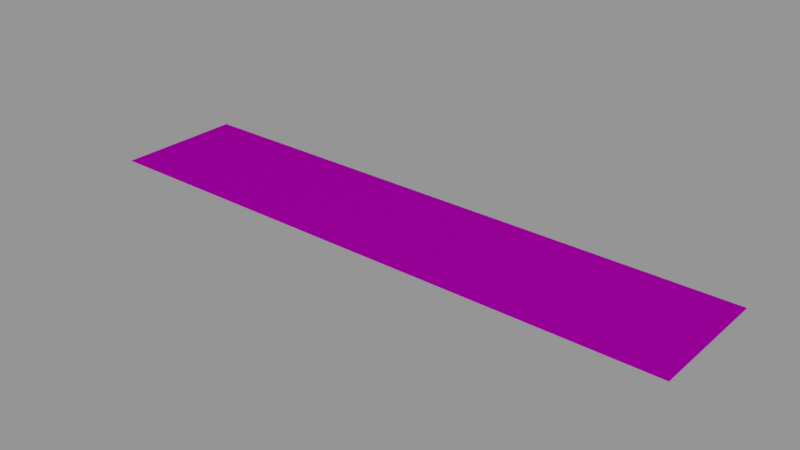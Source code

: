 # Source: info01_38.blend  (saved by Blender 2.79.0; exported with 4.5.12 LTS)
import bpy
from mathutils import Matrix  # noqa: F401  (used for matrix-valued properties, if any)

bpy.ops.wm.read_factory_settings(use_empty=True)
scene = bpy.context.scene
scene.name = 'Scene'

# ---- collections
col_collection_1 = bpy.data.collections.new('Collection 1'); scene.collection.children.link(col_collection_1)

# ---- images (referenced by path relative to the original .blend; pixels are not part of the script)
import os
ASSET_DIR = os.environ.get("B2B_ASSET_DIR", "")  # directory of the original .blend (textures are referenced by path, not embedded)
HERE = os.path.dirname(os.path.abspath(__file__))  # packed textures are extracted next to this script under _unpacked/

def load_image(name, relpath, width, height, colorspace="sRGB"):
    """Load a texture the original file referenced (path relative to the .blend, or extracted next to this script)."""
    p = next((c for c in (os.path.join(HERE, relpath), os.path.join(ASSET_DIR, relpath)) if relpath and os.path.exists(c)), "")
    if p:
        img = bpy.data.images.load(p, check_existing=True)
        img.name = name
    else:  # same state as the original file: an image datablock whose file is absent (Cycles renders it pink)
        img = bpy.data.images.new(name, width, height)
        img.source = "FILE"
        img.filepath = "//" + (relpath or name)
    img.colorspace_settings.name = colorspace
    return img
img_info01_38_no_step_png = load_image('info01_38_no_step.png', 'textures/info01_38_no_step.png', 1024, 1024, 'Linear Rec.709')

# ---- materials (node trees are filled in below, after node groups)
mat_info01_38 = bpy.data.materials.new('info01_38')
mat_info01_38.alpha_threshold = 0.0
mat_info01_38.roughness = 0.5

# ---- node groups
ng_decal_info_group = bpy.data.node_groups.new('Decal Info Group', 'ShaderNodeTree')
_s = ng_decal_info_group.interface.new_socket(name='Shader', in_out='OUTPUT', socket_type='NodeSocketShader')
_s = ng_decal_info_group.interface.new_socket(name='Material Color', in_out='INPUT', socket_type='NodeSocketColor')
_s.default_value = (0.5793, 0.5793, 0.5793, 1.0)
_s = ng_decal_info_group.interface.new_socket(name='Material Roughness', in_out='INPUT', socket_type='NodeSocketFloat')
_s.subtype = 'FACTOR'
_s.default_value = 0.2
_s.min_value = 0.0
_s.max_value = 1.0
_s = ng_decal_info_group.interface.new_socket(name='Invert', in_out='INPUT', socket_type='NodeSocketFloat')
_s.subtype = 'FACTOR'
_s.default_value = 1.0
_s.min_value = 0.0
_s.max_value = 1.0
_s = ng_decal_info_group.interface.new_socket(name='Alpha', in_out='INPUT', socket_type='NodeSocketColor')
_N = ng_decal_info_group.nodes; _L = ng_decal_info_group.links
n0 = _N.new('ShaderNodeBsdfTransparent'); n0.name = 'Transparent BSDF'; n0.location = (247, -354)
n1 = _N.new('ShaderNodeMixShader'); n1.name = 'Mix Shader'; n1.location = (498, -152)
n2 = _N.new('NodeGroupOutput'); n2.name = 'Group Output'; n2.location = (857, -88)
n3 = _N.new('ShaderNodeInvert'); n3.name = 'Invert'; n3.location = (-262, -267)
n4 = _N.new('ShaderNodeBsdfAnisotropic'); n4.name = 'Glossy BSDF'; n4.location = (290, 32)
n4.distribution = 'GGX'
n5 = _N.new('NodeGroupInput'); n5.name = 'Group Input'; n5.location = (-775, -19)
n6 = _N.new('ShaderNodeInvert'); n6.name = 'Invert.001'; n6.location = (-305, 58)
n7 = _N.new('ShaderNodeMath'); n7.name = 'Math'; n7.location = (0, 0)
n7.operation = 'POWER'
_L.new(n4.outputs[0], n1.inputs[1])
_L.new(n0.outputs[0], n1.inputs[2])
_L.new(n1.outputs[0], n2.inputs[0])
_L.new(n3.outputs[0], n1.inputs[0])
_L.new(n5.outputs[3], n3.inputs[1])
_L.new(n5.outputs[0], n6.inputs[1])
_L.new(n6.outputs[0], n4.inputs[0])
_L.new(n5.outputs[2], n6.inputs[0])
_L.new(n5.outputs[1], n7.inputs[0])
_L.new(n7.outputs[0], n4.inputs[1])
n2.is_active_output = True

# ---- material node trees
mat_info01_38.use_nodes = True; mat_info01_38.node_tree.nodes.clear()
_N = mat_info01_38.node_tree.nodes; _L = mat_info01_38.node_tree.links
n0 = _N.new('ShaderNodeOutputMaterial'); n0.name = 'Material Output'; n0.location = (188, 348)
n1 = _N.new('ShaderNodeGroup'); n1.name = 'Group'; n1.location = (-192, 385)
n1.width = 227
n1.node_tree = ng_decal_info_group
n1.inputs[1].default_value = 0.1
n1.inputs[2].default_value = 0.0
n2 = _N.new('ShaderNodeTexImage'); n2.name = 'Image Texture'; n2.location = (-662, 324)
n2.width = 295
n2.image = img_info01_38_no_step_png
_L.new(n1.outputs[0], n0.inputs[0])
_L.new(n2.outputs[1], n1.inputs[3])
_L.new(n2.outputs[0], n1.inputs[0])
n0.is_active_output = True

# ---- meshes
me_cube_001 = bpy.data.meshes.new('Cube.001')
me_cube_001.from_pydata([(-0.256, -0.055, 0.0), (-0.256, 0.055, 0.0), (0.256, -0.055, 0.0), (0.256, 0.055, 0.0)], [], [(3, 1, 0, 2)])
_uv = me_cube_001.uv_layers.new(name='UVMap')
_uv.uv.foreach_set('vector', [1.0, 1.0, 0.0, 1.0, 5.96e-08, 0.0, 1.0, 0.0])
me_cube_001.materials.append(mat_info01_38)
me_cube_001.use_remesh_preserve_volume = False
me_cube_001.use_remesh_preserve_attributes = False
me_cube_001.use_mirror_vertex_groups = False
me_cube_001.auto_texspace = False
me_cube_001.update()

# ---- objects
ob_info01_38 = bpy.data.objects.new('info01_38', me_cube_001)

# ---- transforms, parenting, visibility, modifiers, constraints
ob_info01_38.location = (0.0, 0.0, 0.0)
ob_info01_38.visible_shadow = False
ob_info01_38.show_wire = True
ob_info01_38.show_all_edges = True
ob_info01_38.lineart.crease_threshold = 0.0
_m = ob_info01_38.modifiers.new('Displace', 'DISPLACE')
_m.mid_level = 0.9999

# ---- collection membership
col_collection_1.objects.link(ob_info01_38)

# ---- scene / render settings (as saved in the file)
scene.frame_start = 0; scene.frame_end = 250; scene.frame_set(0)
scene.render.engine = 'CYCLES'
scene.render.dither_intensity = 0.0
scene.render.film_transparent = True
scene.cycles.use_denoising = False
scene.cycles.samples = 64
scene.cycles.sampling_pattern = 'TABULATED_SOBOL'
scene.cycles.light_sampling_threshold = 0.0
scene.cycles.use_adaptive_sampling = False
scene.cycles.use_light_tree = False
scene.cycles.blur_glossy = 0.0
scene.cycles.sample_clamp_indirect = 0.0
scene.view_settings.view_transform = 'Standard'
bpy.context.view_layer.update()

# ---- added for rendering (the .blend has no active camera and no usable light): camera, sun + grey world if the file has none
cam_auto = bpy.data.cameras.new('AutoCamera')
cam_auto.lens = 50.0
cam_auto.sensor_width = 36.0
cam_auto.clip_end = 1000.0
ob_auto_camera = bpy.data.objects.new('AutoCamera', cam_auto)
scene.collection.objects.link(ob_auto_camera)
ob_auto_camera.location = (0.484525, -0.581429, 0.38772)
ob_auto_camera.rotation_euler = (1.09748, -7.21219e-08, 0.694738)
scene.camera = ob_auto_camera
light_auto_sun = bpy.data.lights.new('AutoSun', 'SUN')
light_auto_sun.energy = 3.0
light_auto_sun.angle = 0.0523599
ob_auto_sun = bpy.data.objects.new('AutoSun', light_auto_sun)
scene.collection.objects.link(ob_auto_sun)
ob_auto_sun.rotation_euler = (0.872665, 0.174533, 0.523599)
if scene.world is None:
    world_auto = bpy.data.worlds.new('AutoWorld')
    world_auto.color = (0.3, 0.3, 0.3)
    scene.world = world_auto
bpy.context.view_layer.update()
